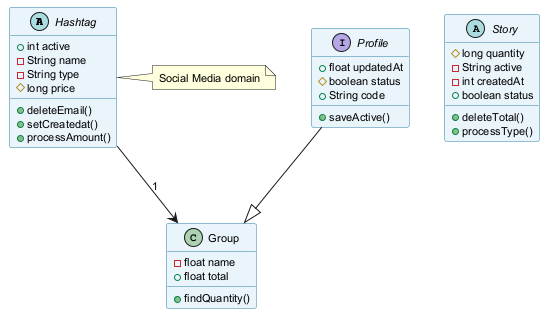

The diagram above was rendered by PlantUML. Its source (embedded in the PNG):
@startuml
skinparam backgroundColor #FFFFFF
skinparam classBackgroundColor #E8F4FA
skinparam classBorderColor #2C7DA0
skinparam defaultFontSize 11
abstract class Hashtag {
  +int active
  -String name
  -String type
  #long price
  +deleteEmail()
  +setCreatedat()
  +processAmount()
}
interface Profile {
  +float updatedAt
  #boolean status
  +String code
  +saveActive()
}
abstract class Story {
  #long quantity
  -String active
  -int createdAt
  +boolean status
  +deleteTotal()
  +processType()
}
class Group {
  -float name
  +float total
  +findQuantity()
}
Profile --|> Group
Hashtag --> Group : "1"
note right of Hashtag : Social Media domain
@enduml